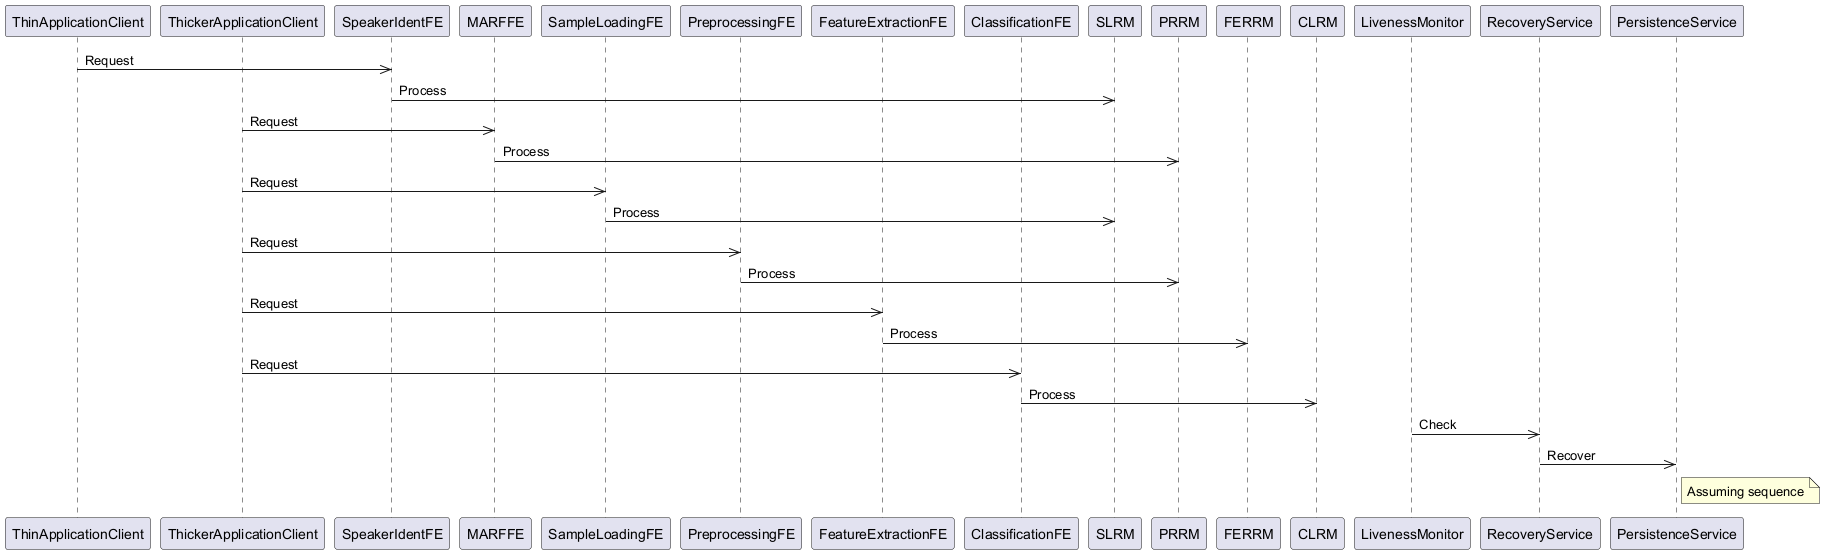

The diagram above was rendered by PlantUML. Its source (embedded in the PNG):
@startuml
participant ThinApplicationClient
participant ThickerApplicationClient
participant SpeakerIdentFE
participant MARFFE
participant SampleLoadingFE
participant PreprocessingFE
participant FeatureExtractionFE
participant ClassificationFE
participant SLRM
participant PRRM
participant FERRM
participant CLRM
participant LivenessMonitor
participant RecoveryService
participant PersistenceService

ThinApplicationClient ->> SpeakerIdentFE: Request
SpeakerIdentFE ->> SLRM: Process
ThickerApplicationClient ->> MARFFE: Request
MARFFE ->> PRRM: Process
ThickerApplicationClient ->> SampleLoadingFE: Request
SampleLoadingFE ->> SLRM: Process
ThickerApplicationClient ->> PreprocessingFE: Request
PreprocessingFE ->> PRRM: Process
ThickerApplicationClient ->> FeatureExtractionFE: Request
FeatureExtractionFE ->> FERRM: Process
ThickerApplicationClient ->> ClassificationFE: Request
ClassificationFE ->> CLRM: Process
LivenessMonitor ->> RecoveryService: Check
RecoveryService ->> PersistenceService: Recover
note right of PersistenceService: Assuming sequence
@enduml